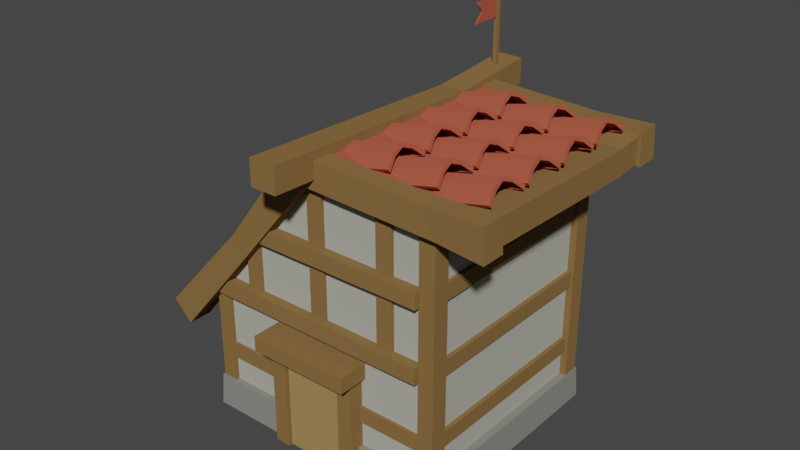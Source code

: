 # Source: Houses_SecondAge_2_Level1.blend  (saved by Blender 3.0.42; exported with 4.5.12 LTS)
import bpy
from mathutils import Matrix  # noqa: F401  (used for matrix-valued properties, if any)

bpy.ops.wm.read_factory_settings(use_empty=True)
scene = bpy.context.scene
scene.name = 'Scene'

# ---- collections
col_collection = bpy.data.collections.new('Collection'); scene.collection.children.link(col_collection)

# ---- materials (node trees are filled in below, after node groups)
mat_main = bpy.data.materials.new('Main')
mat_main.alpha_threshold = 0.0
mat_main.use_transparent_shadow = False
mat_main.diffuse_color = (0.4385, 0.09992, 0.05886, 1.0)
mat_main.roughness = 0.5
mat_wood = bpy.data.materials.new('Wood')
mat_wood.alpha_threshold = 0.0
mat_wood.use_transparent_shadow = False
mat_wood.diffuse_color = (0.2462, 0.1444, 0.0538, 1.0)
mat_wood.roughness = 0.5
mat_wood_light = bpy.data.materials.new('Wood_Light')
mat_wood_light.alpha_threshold = 0.0
mat_wood_light.use_transparent_shadow = False
mat_wood_light.diffuse_color = (0.3757, 0.2432, 0.09746, 1.0)
mat_wood_light.roughness = 0.5
mat_walls = bpy.data.materials.new('Walls')
mat_walls.alpha_threshold = 0.0
mat_walls.use_transparent_shadow = False
mat_walls.diffuse_color = (0.4352, 0.4385, 0.3826, 1.0)
mat_walls.roughness = 0.5
mat_stone = bpy.data.materials.new('Stone')
mat_stone.alpha_threshold = 0.0
mat_stone.use_transparent_shadow = False
mat_stone.diffuse_color = (0.2444, 0.2462, 0.2155, 1.0)
mat_stone.roughness = 0.5

# ---- node groups
ng_auto_smooth = bpy.data.node_groups.new('Auto Smooth', 'GeometryNodeTree')
_s = ng_auto_smooth.interface.new_socket(name='Geometry', in_out='OUTPUT', socket_type='NodeSocketGeometry')
_s = ng_auto_smooth.interface.new_socket(name='Geometry', in_out='INPUT', socket_type='NodeSocketGeometry')
_s = ng_auto_smooth.interface.new_socket(name='Angle', in_out='INPUT', socket_type='NodeSocketFloat')
_s.subtype = 'ANGLE'
_s.min_value = 0.0
_s.max_value = 3.142
ng_auto_smooth.is_modifier = True
_N = ng_auto_smooth.nodes; _L = ng_auto_smooth.links
n0 = _N.new('NodeGroupOutput'); n0.name = 'Group Output'; n0.location = (480, -100)
n1 = _N.new('NodeGroupInput'); n1.name = 'Group Input'; n1.location = (-420, -300)
n2 = _N.new('NodeGroupInput'); n2.name = 'Group Input.001'; n2.location = (-60, -100)
n3 = _N.new('GeometryNodeSetShadeSmooth'); n3.name = 'Set Shade Smooth'; n3.location = (120, -100)
n3.domain = 'EDGE'
n4 = _N.new('GeometryNodeSetShadeSmooth'); n4.name = 'Set Shade Smooth.001'; n4.location = (300, -100)
n5 = _N.new('GeometryNodeInputMeshEdgeAngle'); n5.name = 'Edge Angle'; n5.location = (-420, -220)
n6 = _N.new('GeometryNodeInputEdgeSmooth'); n6.name = 'Is Edge Smooth'; n6.location = (-60, -160)
n7 = _N.new('GeometryNodeInputShadeSmooth'); n7.name = 'Is Face Smooth'; n7.location = (-240, -340)
n8 = _N.new('FunctionNodeBooleanMath'); n8.name = 'Boolean Math'; n8.location = (-60, -220)
n9 = _N.new('FunctionNodeCompare'); n9.name = 'Compare'; n9.location = (-240, -180)
n9.operation = 'LESS_EQUAL'
_L.new(n5.outputs[0], n9.inputs[0])
_L.new(n4.outputs[0], n0.inputs[0])
_L.new(n1.outputs[1], n9.inputs[1])
_L.new(n9.outputs[0], n8.inputs[0])
_L.new(n7.outputs[0], n8.inputs[1])
_L.new(n2.outputs[0], n3.inputs[0])
_L.new(n6.outputs[0], n3.inputs[1])
_L.new(n3.outputs[0], n4.inputs[0])
_L.new(n8.outputs[0], n3.inputs[2])
n0.is_active_output = True

# ---- material node trees

# ---- world
world_world = bpy.data.worlds.new('World'); scene.world = world_world
world_world.use_nodes = True; world_world.node_tree.nodes.clear()
_N = world_world.node_tree.nodes; _L = world_world.node_tree.links
n0 = _N.new('ShaderNodeOutputWorld'); n0.name = 'World Output'; n0.location = (300, 300)
n1 = _N.new('ShaderNodeBackground'); n1.name = 'Background'; n1.location = (10, 300)
n1.inputs[0].default_value = (0.05088, 0.05088, 0.05088, 1.0)
_L.new(n1.outputs[0], n0.inputs[0])
n0.is_active_output = True
world_world.color = (0.05088, 0.05088, 0.05088)
world_world.use_sun_shadow = False
world_world.sun_shadow_jitter_overblur = 0.0

# ---- meshes
me_cube_007 = bpy.data.meshes.new('Cube.007')
me_cube_007.from_pydata([(-0.4599, -0.1257, 0.7119), (-0.3287, -0.1257, 0.743), (-0.4601, -0.009973, 0.7107), (-0.3289, -0.009974, 0.7418), (-0.4689, -0.09845, 0.735), (-0.4691, -0.03746, 0.7346), (-0.4732, -0.0679, 0.7457), (-0.3379, -0.03746, 0.7657), (-0.3377, -0.09845, 0.7661), (-0.342, -0.0679, 0.7768), (-0.3424, -0.1257, 0.7111), (-0.2112, -0.1257, 0.7421), (-0.3426, -0.009974, 0.7099), (-0.2114, -0.009974, 0.7409), (-0.3515, -0.09845, 0.7342), (-0.3517, -0.03746, 0.7338), (-0.3557, -0.0679, 0.7448), (-0.2205, -0.03746, 0.7649), (-0.2203, -0.09845, 0.7653), (-0.2245, -0.0679, 0.7759), (-0.225, -0.1257, 0.7102), (-0.09382, -0.1257, 0.7413), (-0.2252, -0.009974, 0.709), (-0.09401, -0.009974, 0.7401), (-0.234, -0.09845, 0.7333), (-0.2342, -0.03746, 0.7329), (-0.2383, -0.0679, 0.744), (-0.103, -0.03747, 0.764), (-0.1028, -0.09845, 0.7644), (-0.1071, -0.0679, 0.7751), (-0.4599, -0.004189, 0.7119), (-0.3287, -0.004189, 0.743), (-0.4601, 0.1115, 0.7107), (-0.3289, 0.1115, 0.7418), (-0.4689, 0.02303, 0.735), (-0.4691, 0.08401, 0.7346), (-0.4732, 0.05358, 0.7457), (-0.3379, 0.08401, 0.7657), (-0.3377, 0.02303, 0.7661), (-0.342, 0.05358, 0.7768), (-0.3424, -0.004189, 0.7111), (-0.2112, -0.004189, 0.7421), (-0.3426, 0.1115, 0.7099), (-0.2114, 0.1115, 0.7409), (-0.3515, 0.02303, 0.7342), (-0.3517, 0.08401, 0.7338), (-0.3557, 0.05358, 0.7448), (-0.2205, 0.08401, 0.7649), (-0.2203, 0.02303, 0.7653), (-0.2245, 0.05358, 0.7759), (-0.225, -0.004189, 0.7102), (-0.09382, -0.004189, 0.7413), (-0.2252, 0.1115, 0.709), (-0.09401, 0.1115, 0.7401), (-0.234, 0.02303, 0.7333), (-0.2342, 0.08401, 0.7329), (-0.2383, 0.05358, 0.744), (-0.103, 0.08401, 0.764), (-0.1028, 0.02303, 0.7644), (-0.1071, 0.05358, 0.7751), (-0.4599, 0.1173, 0.7119), (-0.3287, 0.1173, 0.743), (-0.4601, 0.233, 0.7107), (-0.3289, 0.233, 0.7418), (-0.4689, 0.1445, 0.735), (-0.4691, 0.2055, 0.7346), (-0.4732, 0.1751, 0.7457), (-0.3379, 0.2055, 0.7657), (-0.3377, 0.1445, 0.7661), (-0.342, 0.1751, 0.7768), (-0.3424, 0.1173, 0.7111), (-0.2112, 0.1173, 0.7421), (-0.3426, 0.233, 0.7099), (-0.2114, 0.233, 0.7409), (-0.3515, 0.1445, 0.7342), (-0.3517, 0.2055, 0.7338), (-0.3557, 0.1751, 0.7448), (-0.2205, 0.2055, 0.7649), (-0.2203, 0.1445, 0.7653), (-0.2245, 0.1751, 0.7759), (-0.225, 0.1173, 0.7102), (-0.09382, 0.1173, 0.7413), (-0.2252, 0.233, 0.709), (-0.09401, 0.233, 0.7401), (-0.234, 0.1445, 0.7333), (-0.2342, 0.2055, 0.7329), (-0.2383, 0.1751, 0.744), (-0.103, 0.2055, 0.764), (-0.1028, 0.1445, 0.7644), (-0.1071, 0.1751, 0.7751), (-0.4599, 0.2388, 0.7119), (-0.3287, 0.2388, 0.743), (-0.4601, 0.3545, 0.7107), (-0.3289, 0.3545, 0.7418), (-0.4689, 0.266, 0.735), (-0.4691, 0.327, 0.7346), (-0.4732, 0.2965, 0.7457), (-0.3379, 0.327, 0.7657), (-0.3377, 0.266, 0.7661), (-0.342, 0.2965, 0.7768), (-0.3424, 0.2388, 0.7111), (-0.2112, 0.2388, 0.7421), (-0.3426, 0.3545, 0.7099), (-0.2114, 0.3545, 0.7409), (-0.3515, 0.266, 0.7342), (-0.3517, 0.327, 0.7338), (-0.3557, 0.2965, 0.7448), (-0.2205, 0.327, 0.7649), (-0.2203, 0.266, 0.7653), (-0.2245, 0.2965, 0.7759), (-0.225, 0.2388, 0.7102), (-0.09382, 0.2388, 0.7413), (-0.2252, 0.3545, 0.709), (-0.09401, 0.3545, 0.7401), (-0.234, 0.266, 0.7333), (-0.2342, 0.327, 0.7329), (-0.2383, 0.2965, 0.744), (-0.103, 0.327, 0.764), (-0.1028, 0.266, 0.7644), (-0.1071, 0.2965, 0.7751), (-0.4581, -0.119, 0.7047), (-0.327, -0.119, 0.7358), (-0.4584, -0.01675, 0.7035), (-0.3272, -0.01675, 0.7346), (-0.4669, -0.09334, 0.7267), (-0.4671, -0.04267, 0.7263), (-0.4708, -0.06797, 0.736), (-0.3359, -0.04281, 0.7575), (-0.3357, -0.09319, 0.7578), (-0.3397, -0.06795, 0.767), (-0.3407, -0.119, 0.7038), (-0.2095, -0.119, 0.7349), (-0.3409, -0.01675, 0.7027), (-0.2097, -0.01675, 0.7338), (-0.3495, -0.09334, 0.7258), (-0.3497, -0.04267, 0.7255), (-0.3534, -0.06797, 0.7351), (-0.2185, -0.04281, 0.7566), (-0.2183, -0.09319, 0.757), (-0.2222, -0.06795, 0.7662), (-0.2233, -0.119, 0.703), (-0.09211, -0.119, 0.7341), (-0.2235, -0.01675, 0.7019), (-0.09232, -0.01675, 0.7329), (-0.2321, -0.09334, 0.725), (-0.2323, -0.04267, 0.7246), (-0.236, -0.06797, 0.7343), (-0.1011, -0.04281, 0.7558), (-0.1009, -0.09319, 0.7561), (-0.1048, -0.06795, 0.7654), (-0.4581, 0.002514, 0.7047), (-0.327, 0.002514, 0.7358), (-0.4584, 0.1047, 0.7035), (-0.3272, 0.1047, 0.7346), (-0.4669, 0.02814, 0.7267), (-0.4671, 0.0788, 0.7263), (-0.4708, 0.05351, 0.736), (-0.3359, 0.07867, 0.7575), (-0.3357, 0.02829, 0.7578), (-0.3397, 0.05353, 0.767), (-0.3407, 0.002514, 0.7038), (-0.2095, 0.002514, 0.7349), (-0.3409, 0.1047, 0.7027), (-0.2097, 0.1047, 0.7338), (-0.3495, 0.02814, 0.7258), (-0.3497, 0.0788, 0.7255), (-0.3534, 0.05351, 0.7351), (-0.2185, 0.07867, 0.7566), (-0.2183, 0.02829, 0.757), (-0.2222, 0.05353, 0.7662), (-0.2233, 0.002514, 0.703), (-0.09211, 0.002513, 0.7341), (-0.2235, 0.1047, 0.7019), (-0.09232, 0.1047, 0.7329), (-0.2321, 0.02814, 0.725), (-0.2323, 0.0788, 0.7246), (-0.236, 0.05351, 0.7343), (-0.1011, 0.07867, 0.7558), (-0.1009, 0.02829, 0.7561), (-0.1048, 0.05353, 0.7654), (-0.4581, 0.124, 0.7047), (-0.327, 0.124, 0.7358), (-0.4584, 0.2262, 0.7035), (-0.3272, 0.2262, 0.7346), (-0.4669, 0.1496, 0.7267), (-0.4671, 0.2003, 0.7263), (-0.4708, 0.175, 0.736), (-0.3359, 0.2001, 0.7575), (-0.3357, 0.1498, 0.7578), (-0.3397, 0.175, 0.767), (-0.3407, 0.124, 0.7038), (-0.2095, 0.124, 0.7349), (-0.3409, 0.2262, 0.7027), (-0.2097, 0.2262, 0.7338), (-0.3495, 0.1496, 0.7258), (-0.3497, 0.2003, 0.7255), (-0.3534, 0.175, 0.7351), (-0.2185, 0.2001, 0.7566), (-0.2183, 0.1498, 0.757), (-0.2222, 0.175, 0.7662), (-0.2233, 0.124, 0.703), (-0.09211, 0.124, 0.7341), (-0.2235, 0.2262, 0.7019), (-0.09232, 0.2262, 0.7329), (-0.2321, 0.1496, 0.725), (-0.2323, 0.2003, 0.7246), (-0.236, 0.175, 0.7343), (-0.1011, 0.2001, 0.7558), (-0.1009, 0.1498, 0.7561), (-0.1048, 0.175, 0.7654), (-0.4581, 0.2455, 0.7047), (-0.327, 0.2455, 0.7358), (-0.4584, 0.3477, 0.7035), (-0.3272, 0.3477, 0.7346), (-0.4669, 0.2711, 0.7267), (-0.4671, 0.3218, 0.7263), (-0.4708, 0.2965, 0.736), (-0.3359, 0.3216, 0.7575), (-0.3357, 0.2712, 0.7578), (-0.3397, 0.2965, 0.767), (-0.3407, 0.2455, 0.7038), (-0.2095, 0.2455, 0.7349), (-0.3409, 0.3477, 0.7027), (-0.2097, 0.3477, 0.7338), (-0.3495, 0.2711, 0.7258), (-0.3497, 0.3218, 0.7255), (-0.3534, 0.2965, 0.7351), (-0.2185, 0.3216, 0.7566), (-0.2183, 0.2712, 0.757), (-0.2222, 0.2965, 0.7662), (-0.2233, 0.2455, 0.703), (-0.09211, 0.2455, 0.7341), (-0.2235, 0.3477, 0.7019), (-0.09232, 0.3477, 0.7329), (-0.2321, 0.2711, 0.725), (-0.2323, 0.3218, 0.7246), (-0.236, 0.2965, 0.7343), (-0.1011, 0.3216, 0.7558), (-0.1009, 0.2712, 0.7561), (-0.1048, 0.2965, 0.7654), (-0.9347, 0.4269, 0.258), (-0.8884, 0.4254, 0.2081), (-0.9347, 0.3678, 0.258), (-0.8884, 0.3663, 0.2081), (-0.8134, 0.3962, 0.363), (-0.8134, 0.3962, 0.04751), (-0.7744, 0.3962, 0.363), (-0.7744, 0.3962, 0.04751), (-0.8134, 0.3544, 0.363), (-0.8134, 0.3544, 0.04751), (-0.7744, 0.3544, 0.363), (-0.7744, 0.3544, 0.04751), (-0.5833, 0.413, 0.2622), (-0.5833, 0.413, 0.001981), (-0.5833, 0.3803, 0.2622), (-0.5833, 0.3803, 0.001981), (-0.8115, 0.4111, 0.3217), (-0.8115, 0.4111, 0.3607), (-0.8115, 0.3501, 0.3217), (-0.8115, 0.3501, 0.3607), (-0.7056, 0.3962, 0.4782), (-0.7056, 0.3962, 0.3364), (-0.6666, 0.3962, 0.4782), (-0.6666, 0.3962, 0.3364), (-0.7056, 0.3544, 0.4782), (-0.7056, 0.3544, 0.3364), (-0.6666, 0.3544, 0.4782), (-0.6666, 0.3544, 0.3364), (-0.7834, 0.3947, 0.1458), (-0.6068, 0.3947, 0.1458), (-0.7834, 0.3947, 0.1848), (-0.6068, 0.3947, 0.1848), (-0.7834, 0.3529, 0.1458), (-0.6068, 0.3529, 0.1458), (-0.7834, 0.3529, 0.1848), (-0.6068, 0.3529, 0.1848), (-0.8067, 0.3609, 0.1458), (-0.8067, 0.3609, 0.1848), (-0.7649, 0.3609, 0.1458), (-0.7649, 0.3609, 0.1848), (-0.7158, 0.4213, 0.4997), (-0.6969, 0.42, 0.4369), (-0.7158, 0.3731, 0.4997), (-0.6969, 0.3719, 0.4369), (-0.9347, -0.1881, 0.258), (-0.8884, -0.1865, 0.2081), (-0.9347, -0.129, 0.258), (-0.8884, -0.1274, 0.2081), (-0.8134, -0.1574, 0.363), (-0.8134, -0.1574, 0.04751), (-0.7744, -0.1574, 0.363), (-0.7744, -0.1574, 0.04751), (-0.8134, -0.1156, 0.363), (-0.8134, -0.1156, 0.04751), (-0.7744, -0.1156, 0.363), (-0.7744, -0.1156, 0.04751), (-0.5833, -0.1742, 0.2622), (-0.5833, -0.1742, 0.001981), (-0.5833, -0.1415, 0.2622), (-0.5833, -0.1415, 0.001981), (-0.8115, -0.1723, 0.3217), (-0.8115, -0.1723, 0.3607), (-0.8115, -0.1113, 0.3217), (-0.8115, -0.1113, 0.3607), (-0.7056, -0.1574, 0.4782), (-0.7056, -0.1574, 0.3364), (-0.6666, -0.1574, 0.4782), (-0.6666, -0.1574, 0.3364), (-0.7056, -0.1156, 0.4782), (-0.7056, -0.1156, 0.3364), (-0.6666, -0.1156, 0.4782), (-0.6666, -0.1156, 0.3364), (-0.7834, -0.1558, 0.1458), (-0.6068, -0.1558, 0.1458), (-0.7834, -0.1558, 0.1848), (-0.6068, -0.1558, 0.1848), (-0.7834, -0.114, 0.1458), (-0.6068, -0.114, 0.1458), (-0.7834, -0.114, 0.1848), (-0.6068, -0.114, 0.1848), (-0.8067, 0.3, 0.1458), (-0.8067, -0.1221, 0.1458), (-0.8067, 0.3, 0.1848), (-0.8067, -0.1221, 0.1848), (-0.7649, 0.3, 0.1458), (-0.7649, -0.1221, 0.1458), (-0.7649, 0.3, 0.1848), (-0.7649, -0.1221, 0.1848), (-0.7158, -0.1824, 0.4997), (-0.6969, -0.1812, 0.4369), (-0.7158, -0.1343, 0.4997), (-0.6969, -0.1331, 0.4369), (-0.531, 0.4213, 0.7432), (-0.06204, 0.4269, 0.7333), (-0.4973, 0.42, 0.6763), (-0.05753, 0.4254, 0.6561), (-0.531, 0.3731, 0.7432), (-0.06204, 0.3678, 0.7333), (-0.4973, 0.3719, 0.6763), (-0.05753, 0.3663, 0.6561), (-0.1866, 0.3962, 0.6868), (-0.1866, 0.3962, 0.04751), (-0.2256, 0.3962, 0.6868), (-0.2256, 0.3962, 0.04751), (-0.1866, 0.3544, 0.6868), (-0.1866, 0.3544, 0.04751), (-0.2256, 0.3544, 0.6868), (-0.2256, 0.3544, 0.04751), (-0.4167, 0.413, 0.2622), (-0.4167, 0.413, 0.001981), (-0.5, 0.413, 0.2622), (-0.5, 0.413, 0.001981), (-0.4167, 0.3803, 0.2622), (-0.4167, 0.3803, 0.001981), (-0.5, 0.3803, 0.2622), (-0.5, 0.3803, 0.001981), (-0.2224, 0.4111, 0.3217), (-0.5, 0.4111, 0.3217), (-0.2224, 0.4111, 0.3607), (-0.5, 0.4111, 0.3607), (-0.2224, 0.3501, 0.3217), (-0.5, 0.3501, 0.3217), (-0.2224, 0.3501, 0.3607), (-0.5, 0.3501, 0.3607), (-0.2944, 0.3962, 0.6887), (-0.2944, 0.3962, 0.3364), (-0.3334, 0.3962, 0.6887), (-0.3334, 0.3962, 0.3364), (-0.2944, 0.3544, 0.6887), (-0.2944, 0.3544, 0.3364), (-0.3334, 0.3544, 0.6887), (-0.3334, 0.3544, 0.3364), (-0.2166, 0.3947, 0.1458), (-0.3932, 0.3947, 0.1458), (-0.2166, 0.3947, 0.1848), (-0.3932, 0.3947, 0.1848), (-0.2166, 0.3529, 0.1458), (-0.3932, 0.3529, 0.1458), (-0.2166, 0.3529, 0.1848), (-0.3932, 0.3529, 0.1848), (-0.1933, 0.3609, 0.1458), (-0.1933, 0.3609, 0.1848), (-0.2351, 0.3609, 0.1458), (-0.2351, 0.3609, 0.1848), (-0.2026, 0.4213, 0.7299), (-0.1699, 0.42, 0.6637), (-0.2026, 0.3731, 0.7299), (-0.1699, 0.3719, 0.6637), (-0.531, -0.1824, 0.7432), (-0.06204, -0.1881, 0.7333), (-0.4973, -0.1812, 0.6763), (-0.05753, -0.1865, 0.6561), (-0.531, -0.1343, 0.7432), (-0.06204, -0.129, 0.7333), (-0.4973, -0.1331, 0.6763), (-0.05753, -0.1274, 0.6561), (-0.1866, -0.1574, 0.6868), (-0.1866, -0.1574, 0.04751), (-0.2256, -0.1574, 0.6868), (-0.2256, -0.1574, 0.04751), (-0.1866, -0.1156, 0.6868), (-0.1866, -0.1156, 0.04751), (-0.2256, -0.1156, 0.6868), (-0.2256, -0.1156, 0.04751), (-0.4167, -0.1742, 0.2622), (-0.4167, -0.1742, 0.001981), (-0.5, -0.1742, 0.2622), (-0.5, -0.1742, 0.001981), (-0.4167, -0.1415, 0.2622), (-0.4167, -0.1415, 0.001981), (-0.5, -0.1415, 0.2622), (-0.5, -0.1415, 0.001981), (-0.2224, -0.1723, 0.3217), (-0.5, -0.1723, 0.3217), (-0.2224, -0.1723, 0.3607), (-0.5, -0.1723, 0.3607), (-0.2224, -0.1113, 0.3217), (-0.5, -0.1113, 0.3217), (-0.2224, -0.1113, 0.3607), (-0.5, -0.1113, 0.3607), (-0.2944, -0.1574, 0.6887), (-0.2944, -0.1574, 0.3364), (-0.3334, -0.1574, 0.6887), (-0.3334, -0.1574, 0.3364), (-0.2944, -0.1156, 0.6887), (-0.2944, -0.1156, 0.3364), (-0.3334, -0.1156, 0.6887), (-0.3334, -0.1156, 0.3364), (-0.2166, -0.1558, 0.1458), (-0.3932, -0.1558, 0.1458), (-0.2166, -0.1558, 0.1848), (-0.3932, -0.1558, 0.1848), (-0.2166, -0.114, 0.1458), (-0.3932, -0.114, 0.1458), (-0.2166, -0.114, 0.1848), (-0.3932, -0.114, 0.1848), (-0.1933, 0.3, 0.1458), (-0.1933, -0.1221, 0.1458), (-0.1933, 0.3, 0.1848), (-0.1933, -0.1221, 0.1848), (-0.2351, 0.3, 0.1458), (-0.2351, -0.1221, 0.1458), (-0.2351, 0.3, 0.1848), (-0.2351, -0.1221, 0.1848), (-0.2026, -0.1824, 0.7299), (-0.1699, -0.1812, 0.6637), (-0.2026, -0.1343, 0.7299), (-0.1699, -0.1331, 0.6637), (-0.4771, 0.3962, 0.6887), (-0.4771, 0.3962, 0.3364), (-0.5161, 0.3962, 0.6887), (-0.5161, 0.3962, 0.3364), (-0.4771, 0.3544, 0.6887), (-0.4771, 0.3544, 0.3364), (-0.5161, 0.3544, 0.6887), (-0.5161, 0.3544, 0.3364), (-0.4771, -0.1574, 0.6887), (-0.4771, -0.1574, 0.3364), (-0.5161, -0.1574, 0.6887), (-0.5161, -0.1574, 0.3364), (-0.4771, -0.1156, 0.6887), (-0.4771, -0.1156, 0.3364), (-0.5161, -0.1156, 0.6887), (-0.5161, -0.1156, 0.3364), (-0.6539, 0.4111, 0.4948), (-0.6539, 0.4111, 0.5338), (-0.6539, 0.3501, 0.4948), (-0.6539, 0.3501, 0.5338), (-0.6539, -0.1723, 0.4948), (-0.6539, -0.1723, 0.5338), (-0.6539, -0.1113, 0.4948), (-0.6539, -0.1113, 0.5338), (-0.2224, 0.4111, 0.4948), (-0.5, 0.4111, 0.4948), (-0.2224, 0.4111, 0.5338), (-0.5, 0.4111, 0.5338), (-0.2224, 0.3501, 0.4948), (-0.5, 0.3501, 0.4948), (-0.2224, 0.3501, 0.5338), (-0.5, 0.3501, 0.5338), (-0.2224, -0.1723, 0.4948), (-0.5, -0.1723, 0.4948), (-0.2224, -0.1723, 0.5338), (-0.5, -0.1723, 0.5338), (-0.2224, -0.1113, 0.4948), (-0.5, -0.1113, 0.4948), (-0.2224, -0.1113, 0.5338), (-0.5, -0.1113, 0.5338), (-0.1933, 0.3609, 0.3231), (-0.1933, 0.3609, 0.3621), (-0.2351, 0.3609, 0.3231), (-0.2351, 0.3609, 0.3621), (-0.1933, 0.3, 0.3231), (-0.1933, -0.1221, 0.3231), (-0.1933, 0.3, 0.3621), (-0.1933, -0.1221, 0.3621), (-0.2351, 0.3, 0.3231), (-0.2351, -0.1221, 0.3231), (-0.2351, 0.3, 0.3621), (-0.2351, -0.1221, 0.3621), (-0.1933, 0.3609, 0.4988), (-0.1933, 0.3609, 0.5378), (-0.2351, 0.3609, 0.4988), (-0.2351, 0.3609, 0.5378), (-0.1933, 0.3, 0.4988), (-0.1933, -0.1221, 0.4988), (-0.1933, 0.3, 0.5378), (-0.1933, -0.1221, 0.5378), (-0.2351, 0.3, 0.4988), (-0.2351, -0.1221, 0.4988), (-0.2351, 0.3, 0.5378), (-0.2351, -0.1221, 0.5378), (-0.8792, -0.1657, 0.2377), (-0.8792, 0.4045, 0.2377), (-0.9122, -0.1657, 0.2596), (-0.9122, 0.4045, 0.2596), (-0.797, 0.3872, 0.05571), (-0.797, 0.3872, 0.3733), (-0.797, -0.1484, 0.05571), (-0.797, -0.1484, 0.3733), (-0.8156, 0.4006, 0.08125), (-0.8156, -0.1618, 0.08125), (-0.8189, 0.4055, 0.001531), (-0.8189, -0.1667, 0.001531), (-0.5, 0.4045, 0.6835), (-0.5, -0.1657, 0.6835), (-0.5, 0.4045, 0.7372), (-0.5, -0.1657, 0.7372), (-0.1031, -0.1657, 0.6646), (-0.1031, 0.4045, 0.6646), (-0.1055, -0.1657, 0.7129), (-0.1055, 0.4045, 0.7129), (-0.203, 0.3872, 0.05571), (-0.203, 0.3872, 0.6882), (-0.203, -0.1484, 0.05571), (-0.203, -0.1484, 0.6882), (-0.5, 0.3872, 0.05571), (-0.5, 0.3872, 0.6898), (-0.5, -0.1484, 0.05571), (-0.5, -0.1484, 0.6898), (-0.1844, 0.4006, 0.08125), (-0.1844, -0.1618, 0.08125), (-0.1811, 0.4055, 0.001531), (-0.1811, -0.1667, 0.001531), (-0.5, 0.4006, 0.08125), (-0.5, -0.1618, 0.08125), (-0.5, 0.4055, 0.001531), (-0.5, -0.1667, 0.001531), (-0.4679, -0.2874, 0.7661), (-0.4679, 0.5238, 0.7661), (-0.4679, -0.2874, 0.7038), (-0.4679, 0.5238, 0.7038), (-0.533, -0.2874, 0.7661), (-0.533, 0.5238, 0.7661), (-0.533, -0.2874, 0.7038), (-0.533, 0.5238, 0.7038), (-0.4679, 0.301, 0.7461), (-0.4679, 0.301, 0.6839), (-0.533, 0.301, 0.7461), (-0.533, 0.301, 0.6839), (-0.5131, 0.3612, 0.7005), (-0.6226, 0.3612, 0.6219), (-0.512, 0.2455, 0.6999), (-0.6216, 0.2455, 0.6212), (-0.5246, 0.334, 0.7225), (-0.5242, 0.273, 0.7224), (-0.5299, 0.3035, 0.7327), (-0.6337, 0.273, 0.6437), (-0.6341, 0.334, 0.6439), (-0.6394, 0.3035, 0.6541), (-0.5895, 0.3612, 0.6113), (-0.699, 0.3612, 0.5327), (-0.5884, 0.2455, 0.6107), (-0.698, 0.2455, 0.5321), (-0.601, 0.334, 0.6333), (-0.6006, 0.273, 0.6332), (-0.6063, 0.3035, 0.6435), (-0.7101, 0.273, 0.5546), (-0.7105, 0.334, 0.5547), (-0.7158, 0.3035, 0.5649), (-0.6659, 0.3612, 0.5222), (-0.7754, 0.3612, 0.4435), (-0.6648, 0.2455, 0.5215), (-0.7744, 0.2455, 0.4429), (-0.6774, 0.334, 0.5441), (-0.677, 0.273, 0.544), (-0.6827, 0.3035, 0.5544), (-0.7865, 0.273, 0.4654), (-0.7869, 0.334, 0.4655), (-0.7922, 0.3035, 0.4757), (-0.7423, 0.3612, 0.433), (-0.8518, 0.3612, 0.3544), (-0.7412, 0.2455, 0.4323), (-0.8508, 0.2455, 0.3537), (-0.7538, 0.334, 0.455), (-0.7534, 0.273, 0.4549), (-0.7591, 0.3035, 0.4652), (-0.8629, 0.273, 0.3762), (-0.8633, 0.334, 0.3763), (-0.8686, 0.3035, 0.3865), (-0.8187, 0.3612, 0.3438), (-0.9282, 0.3612, 0.2652), (-0.8176, 0.2455, 0.3432), (-0.9272, 0.2455, 0.2645), (-0.8302, 0.334, 0.3658), (-0.8298, 0.273, 0.3657), (-0.8355, 0.3035, 0.376), (-0.9393, 0.273, 0.287), (-0.9397, 0.334, 0.2872), (-0.945, 0.3035, 0.2974), (-0.5131, 0.2398, 0.7005), (-0.6226, 0.2398, 0.6219), (-0.512, 0.1241, 0.6999), (-0.6216, 0.1241, 0.6212), (-0.5246, 0.2125, 0.7225), (-0.5242, 0.1515, 0.7224), (-0.5299, 0.182, 0.7327), (-0.6337, 0.1515, 0.6437), (-0.6341, 0.2125, 0.6439), (-0.6394, 0.182, 0.6541), (-0.5895, 0.2398, 0.6113), (-0.699, 0.2398, 0.5327), (-0.5884, 0.1241, 0.6107), (-0.698, 0.1241, 0.5321), (-0.601, 0.2125, 0.6333), (-0.6006, 0.1515, 0.6332), (-0.6063, 0.182, 0.6435), (-0.7101, 0.1515, 0.5546), (-0.7105, 0.2125, 0.5547), (-0.7158, 0.182, 0.5649), (-0.6659, 0.2398, 0.5222), (-0.7754, 0.2398, 0.4435), (-0.6648, 0.1241, 0.5215), (-0.7744, 0.1241, 0.4429), (-0.6774, 0.2125, 0.5441), (-0.677, 0.1515, 0.544), (-0.6827, 0.182, 0.5544), (-0.7865, 0.1515, 0.4654), (-0.7869, 0.2125, 0.4655), (-0.7922, 0.182, 0.4757), (-0.7423, 0.2398, 0.433), (-0.8518, 0.2398, 0.3544), (-0.7412, 0.1241, 0.4323), (-0.8508, 0.1241, 0.3537), (-0.7538, 0.2125, 0.455), (-0.7534, 0.1515, 0.4549), (-0.7591, 0.182, 0.4652), (-0.8629, 0.1515, 0.3762), (-0.8633, 0.2125, 0.3763), (-0.8686, 0.182, 0.3865), (-0.8187, 0.2398, 0.3438), (-0.9282, 0.2398, 0.2652), (-0.8176, 0.1241, 0.3432), (-0.9272, 0.1241, 0.2645), (-0.8302, 0.2125, 0.3658), (-0.8298, 0.1515, 0.3657), (-0.8355, 0.182, 0.376), (-0.9393, 0.1515, 0.287), (-0.9397, 0.2125, 0.2872), (-0.945, 0.182, 0.2974), (-0.5131, 0.1183, 0.7005), (-0.6226, 0.1183, 0.6219), (-0.512, 0.002576, 0.6999), (-0.6216, 0.002576, 0.6212), (-0.5246, 0.09105, 0.7225), (-0.5242, 0.03007, 0.7224), (-0.5299, 0.0605, 0.7327), (-0.6337, 0.03007, 0.6437), (-0.6341, 0.09105, 0.6439), (-0.6394, 0.0605, 0.6541), (-0.5895, 0.1183, 0.6113), (-0.699, 0.1183, 0.5327), (-0.5884, 0.002576, 0.6107), (-0.698, 0.002576, 0.5321), (-0.601, 0.09105, 0.6333), (-0.6006, 0.03007, 0.6332), (-0.6063, 0.0605, 0.6435), (-0.7101, 0.03007, 0.5546), (-0.7105, 0.09105, 0.5547), (-0.7158, 0.0605, 0.5649), (-0.6659, 0.1183, 0.5222), (-0.7754, 0.1183, 0.4435), (-0.6648, 0.002576, 0.5215), (-0.7744, 0.002576, 0.4429), (-0.6774, 0.09105, 0.5441), (-0.677, 0.03007, 0.544), (-0.6827, 0.0605, 0.5544), (-0.7865, 0.03007, 0.4654), (-0.7869, 0.09105, 0.4655), (-0.7922, 0.0605, 0.4757), (-0.7423, 0.1183, 0.433), (-0.8518, 0.1183, 0.3544), (-0.7412, 0.002576, 0.4323), (-0.8508, 0.002576, 0.3537), (-0.7538, 0.09105, 0.455), (-0.7534, 0.03007, 0.4549), (-0.7591, 0.0605, 0.4652), (-0.8629, 0.03007, 0.3762), (-0.8633, 0.09105, 0.3763), (-0.8686, 0.0605, 0.3865), (-0.8187, 0.1183, 0.3438), (-0.9282, 0.1183, 0.2652), (-0.8176, 0.002576, 0.3432), (-0.9272, 0.002576, 0.2645), (-0.8302, 0.09105, 0.3658), (-0.8298, 0.03007, 0.3657), (-0.8355, 0.0605, 0.376), (-0.9393, 0.03007, 0.287), (-0.9397, 0.09105, 0.2872), (-0.945, 0.0605, 0.2974), (-0.5131, -0.003209, 0.7005), (-0.6226, -0.003208, 0.6219), (-0.512, -0.1189, 0.6999), (-0.6216, -0.1189, 0.6212), (-0.5246, -0.03042, 0.7225), (-0.5242, -0.09141, 0.7224), (-0.5299, -0.06098, 0.7327), (-0.6337, -0.09141, 0.6437), (-0.6341, -0.03042, 0.6439), (-0.6394, -0.06098, 0.6541), (-0.5895, -0.003208, 0.6113), (-0.699, -0.003208, 0.5327), (-0.5884, -0.1189, 0.6107), (-0.698, -0.1189, 0.5321), (-0.601, -0.03042, 0.6333), (-0.6006, -0.09141, 0.6332), (-0.6063, -0.06098, 0.6435), (-0.7101, -0.09141, 0.5546), (-0.7105, -0.03042, 0.5547), (-0.7158, -0.06098, 0.5649), (-0.6659, -0.003208, 0.5222), (-0.7754, -0.003208, 0.4435), (-0.6648, -0.1189, 0.5215), (-0.7744, -0.1189, 0.4429), (-0.6774, -0.03042, 0.5441), (-0.677, -0.09141, 0.544), (-0.6827, -0.06098, 0.5544), (-0.7865, -0.09141, 0.4654), (-0.7869, -0.03042, 0.4655), (-0.7922, -0.06098, 0.4757), (-0.7423, -0.003208, 0.433), (-0.8518, -0.003208, 0.3544), (-0.7412, -0.1189, 0.4323), (-0.8508, -0.1189, 0.3537), (-0.7538, -0.03042, 0.455), (-0.7534, -0.09141, 0.4549), (-0.7591, -0.06098, 0.4652), (-0.8629, -0.09141, 0.3762), (-0.8633, -0.03042, 0.3763), (-0.8686, -0.06098, 0.3865), (-0.8187, -0.003208, 0.3438), (-0.9282, -0.003208, 0.2652), (-0.8176, -0.1189, 0.3432), (-0.9272, -0.1189, 0.2645), (-0.8302, -0.03042, 0.3658), (-0.8298, -0.09141, 0.3657), (-0.8355, -0.06098, 0.376), (-0.9393, -0.09141, 0.287), (-0.9397, -0.03042, 0.2872), (-0.945, -0.06098, 0.2974), (-0.5087, 0.3545, 0.6945), (-0.6183, 0.3545, 0.6159), (-0.5078, 0.2523, 0.6939), (-0.6173, 0.2523, 0.6153), (-0.5196, 0.3289, 0.7155), (-0.5192, 0.2782, 0.7154), (-0.524, 0.3035, 0.7246), (-0.6288, 0.2784, 0.6369), (-0.6292, 0.3288, 0.637), (-0.6335, 0.3035, 0.646), (-0.5851, 0.3545, 0.6053), (-0.6947, 0.3545, 0.5267), (-0.5842, 0.2523, 0.6047), (-0.6937, 0.2523, 0.5261), (-0.596, 0.3289, 0.6263), (-0.5956, 0.2782, 0.6263), (-0.6004, 0.3035, 0.6354), (-0.7052, 0.2784, 0.5477), (-0.7056, 0.3288, 0.5478), (-0.7099, 0.3035, 0.5568), (-0.6616, 0.3545, 0.5161), (-0.7711, 0.3545, 0.4375), (-0.6606, 0.2523, 0.5156), (-0.7701, 0.2523, 0.4369), (-0.6724, 0.3289, 0.5372), (-0.672, 0.2782, 0.5371), (-0.6768, 0.3035, 0.5462), (-0.7816, 0.2784, 0.4585), (-0.782, 0.3288, 0.4586), (-0.7863, 0.3035, 0.4676), (-0.738, 0.3545, 0.427), (-0.8475, 0.3545, 0.3483), (-0.737, 0.2523, 0.4264), (-0.8465, 0.2523, 0.3477), (-0.7488, 0.3289, 0.448), (-0.7484, 0.2782, 0.4479), (-0.7532, 0.3035, 0.4571), (-0.858, 0.2784, 0.3694), (-0.8584, 0.3288, 0.3694), (-0.8627, 0.3035, 0.3784), (-0.8144, 0.3545, 0.3378), (-0.9239, 0.3545, 0.2591), (-0.8134, 0.2523, 0.3372), (-0.9229, 0.2523, 0.2586), (-0.8252, 0.3289, 0.3588), (-0.8248, 0.2782, 0.3587), (-0.8296, 0.3035, 0.3679), (-0.9344, 0.2784, 0.2802), (-0.9348, 0.3288, 0.2803), (-0.9391, 0.3035, 0.2893), (-0.5087, 0.233, 0.6945), (-0.6183, 0.233, 0.6159), (-0.5078, 0.1308, 0.6939), (-0.6173, 0.1308, 0.6153), (-0.5196, 0.2074, 0.7155), (-0.5192, 0.1568, 0.7154), (-0.524, 0.182, 0.7246), (-0.6288, 0.1569, 0.6369), (-0.6292, 0.2073, 0.637), (-0.6335, 0.182, 0.646), (-0.5851, 0.233, 0.6053), (-0.6947, 0.233, 0.5267), (-0.5842, 0.1308, 0.6047), (-0.6937, 0.1308, 0.5261), (-0.596, 0.2074, 0.6263), (-0.5956, 0.1568, 0.6263), (-0.6004, 0.182, 0.6354), (-0.7052, 0.1569, 0.5477), (-0.7056, 0.2073, 0.5478), (-0.7099, 0.182, 0.5568), (-0.6616, 0.233, 0.5161), (-0.7711, 0.233, 0.4375), (-0.6606, 0.1308, 0.5156), (-0.7701, 0.1308, 0.4369), (-0.6724, 0.2074, 0.5372), (-0.672, 0.1568, 0.5371), (-0.6768, 0.182, 0.5462), (-0.7816, 0.1569, 0.4585), (-0.782, 0.2073, 0.4586), (-0.7863, 0.182, 0.4676), (-0.738, 0.233, 0.427), (-0.8475, 0.233, 0.3483), (-0.737, 0.1308, 0.4264), (-0.8465, 0.1308, 0.3477), (-0.7488, 0.2074, 0.448), (-0.7484, 0.1568, 0.4479), (-0.7532, 0.182, 0.4571), (-0.858, 0.1569, 0.3694), (-0.8584, 0.2073, 0.3694), (-0.8627, 0.182, 0.3784), (-0.8144, 0.233, 0.3378), (-0.9239, 0.233, 0.2591), (-0.8134, 0.1308, 0.3372), (-0.9229, 0.1308, 0.2586), (-0.8252, 0.2074, 0.3588), (-0.8248, 0.1568, 0.3587), (-0.8296, 0.182, 0.3679), (-0.9344, 0.1569, 0.2802), (-0.9348, 0.2073, 0.2803), (-0.9391, 0.182, 0.2893), (-0.5087, 0.1116, 0.6945), (-0.6183, 0.1116, 0.6159), (-0.5078, 0.009357, 0.6939), (-0.6173, 0.009357, 0.6153), (-0.5196, 0.08595, 0.7155), (-0.5192, 0.03528, 0.7154), (-0.524, 0.06057, 0.7246), (-0.6288, 0.03541, 0.6369), (-0.6292, 0.08579, 0.637), (-0.6335, 0.06055, 0.646), (-0.5851, 0.1116, 0.6053), (-0.6947, 0.1116, 0.5267), (-0.5842, 0.009357, 0.6047), (-0.6937, 0.009357, 0.5261), (-0.596, 0.08595, 0.6263), (-0.5956, 0.03528, 0.6263), (-0.6004, 0.06057, 0.6354), (-0.7052, 0.03541, 0.5477), (-0.7056, 0.08579, 0.5478), (-0.7099, 0.06055, 0.5568), (-0.6616, 0.1116, 0.5161), (-0.7711, 0.1116, 0.4375), (-0.6606, 0.009357, 0.5156), (-0.7701, 0.009357, 0.4369), (-0.6724, 0.08595, 0.5372), (-0.672, 0.03528, 0.5371), (-0.6768, 0.06057, 0.5462), (-0.7816, 0.03541, 0.4585), (-0.782, 0.08579, 0.4586), (-0.7863, 0.06055, 0.4676), (-0.738, 0.1116, 0.427), (-0.8475, 0.1116, 0.3483), (-0.737, 0.009357, 0.4264), (-0.8465, 0.009357, 0.3477), (-0.7488, 0.08595, 0.448), (-0.7484, 0.03528, 0.4479), (-0.7532, 0.06057, 0.4571), (-0.858, 0.03541, 0.3694), (-0.8584, 0.08579, 0.3694), (-0.8627, 0.06055, 0.3784), (-0.8144, 0.1116, 0.3378), (-0.9239, 0.1116, 0.2591), (-0.8134, 0.009357, 0.3372), (-0.9229, 0.009357, 0.2586), (-0.8252, 0.08595, 0.3588), (-0.8248, 0.03528, 0.3587), (-0.8296, 0.06057, 0.3679), (-0.9344, 0.03541, 0.2802), (-0.9348, 0.08579, 0.2803), (-0.9391, 0.06055, 0.2893), (-0.5087, -0.009911, 0.6945), (-0.6183, -0.009911, 0.6159), (-0.5078, -0.1121, 0.6939), (-0.6173, -0.1121, 0.6153), (-0.5196, -0.03553, 0.7155), (-0.5192, -0.0862, 0.7154), (-0.524, -0.06091, 0.7246), (-0.6288, -0.08607, 0.6369), (-0.6292, -0.03569, 0.637), (-0.6335, -0.06093, 0.646), (-0.5851, -0.009911, 0.6053), (-0.6947, -0.009911, 0.5267), (-0.5842, -0.1121, 0.6047), (-0.6937, -0.1121, 0.5261), (-0.596, -0.03553, 0.6263), (-0.5956, -0.0862, 0.6263), (-0.6004, -0.06091, 0.6354), (-0.7052, -0.08607, 0.5477), (-0.7056, -0.03569, 0.5478), (-0.7099, -0.06093, 0.5568), (-0.6616, -0.009911, 0.5161), (-0.7711, -0.009911, 0.4375), (-0.6606, -0.1121, 0.5156), (-0.7701, -0.1121, 0.4369), (-0.6724, -0.03553, 0.5372), (-0.672, -0.0862, 0.5371), (-0.6768, -0.06091, 0.5462), (-0.7816, -0.08607, 0.4585), (-0.782, -0.03569, 0.4586), (-0.7863, -0.06093, 0.4676), (-0.738, -0.009911, 0.427), (-0.8475, -0.009911, 0.3483), (-0.737, -0.1121, 0.4264), (-0.8465, -0.1121, 0.3477), (-0.7488, -0.03553, 0.448), (-0.7484, -0.0862, 0.4479), (-0.7532, -0.06091, 0.4571), (-0.858, -0.08607, 0.3694), (-0.8584, -0.03569, 0.3694), (-0.8627, -0.06093, 0.3784), (-0.8144, -0.009911, 0.3378), (-0.9239, -0.009911, 0.2591), (-0.8134, -0.1121, 0.3372), (-0.9229, -0.1121, 0.2586), (-0.8252, -0.03553, 0.3588), (-0.8248, -0.0862, 0.3587), (-0.8296, -0.06091, 0.3679), (-0.9344, -0.08607, 0.2802), (-0.9348, -0.03569, 0.2803), (-0.9391, -0.06093, 0.2893), (-0.4948, 0.4584, 0.946), (-0.4948, 0.4584, 0.7516), (-0.5052, 0.4584, 0.946), (-0.5052, 0.4584, 0.7516), (-0.4948, 0.4688, 0.946), (-0.4948, 0.4688, 0.7516), (-0.5052, 0.4688, 0.946), (-0.5052, 0.4688, 0.7516), (-0.4986, 0.4636, 0.9219), (-0.4986, 0.4636, 0.8738), (-0.5014, 0.4636, 0.9219), (-0.5014, 0.4636, 0.8738), (-0.5014, 0.3783, 0.8738), (-0.5014, 0.3783, 0.9219), (-0.4986, 0.3783, 0.9219), (-0.4986, 0.3783, 0.8738), (-0.5014, 0.4636, 0.8978), (-0.4986, 0.4636, 0.8978), (-0.5014, 0.4037, 0.8978), (-0.4986, 0.4037, 0.8978), (-0.475, 0.4083, 0.2691), (-0.4756, 0.4196, 0.2691), (-0.4763, 0.4083, 0.0004618), (-0.4759, 0.4196, 0.0004618), (-0.493, 0.4081, 0.2691), (-0.4936, 0.4194, 0.2691), (-0.4939, 0.4194, 0.0004618), (-0.4944, 0.4081, 0.0004618), (-0.5452, 0.4077, 0.2691), (-0.5453, 0.419, 0.2691), (-0.5476, 0.4077, 0.0004618), (-0.5477, 0.419, 0.0004618), (-0.5726, 0.4075, 0.2691), (-0.5727, 0.4188, 0.2691), (-0.575, 0.4188, 0.0004618), (-0.575, 0.4075, 0.0004618), (-0.5168, 0.4192, 0.0004618), (-0.5164, 0.4192, 0.2691), (-0.497, 0.4194, 0.0004618), (-0.4966, 0.4194, 0.2691), (-0.5435, 0.419, 0.0004618), (-0.543, 0.419, 0.2691), (-0.5185, 0.4192, 0.0004618), (-0.518, 0.4192, 0.2691), (-0.5164, 0.4091, 0.2691), (-0.5168, 0.4091, 0.0004618), (-0.4965, 0.4093, 0.2691), (-0.4969, 0.4093, 0.0004618), (-0.5429, 0.4089, 0.2691), (-0.5435, 0.4089, 0.0004618), (-0.518, 0.4091, 0.2691), (-0.5185, 0.4091, 0.0004618), (-0.4476, 0.4077, 0.2691), (-0.4476, 0.419, 0.2691), (-0.4496, 0.4077, 0.0004618), (-0.4497, 0.419, 0.0004618), (-0.4715, 0.4075, 0.2691), (-0.4716, 0.4188, 0.2691), (-0.4736, 0.4188, 0.0004618), (-0.4736, 0.4075, 0.0004618), (-0.4461, 0.419, 0.0004618), (-0.4456, 0.419, 0.2691), (-0.4242, 0.4192, 0.0004618), (-0.4238, 0.4192, 0.2691), (-0.4456, 0.4089, 0.2691), (-0.446, 0.4089, 0.0004618), (-0.4237, 0.4091, 0.2691), (-0.4242, 0.4091, 0.0004618), (-0.616, 0.4234, 0.2732), (-0.616, 0.4234, 0.001981), (-0.5774, 0.4234, 0.2732), (-0.5774, 0.4234, 0.001981), (-0.616, 0.382, 0.2732), (-0.616, 0.382, 0.001981), (-0.5774, 0.382, 0.2732), (-0.5774, 0.382, 0.001981), (-0.6265, 0.4623, 0.297), (-0.6265, 0.3693, 0.297), (-0.6265, 0.4623, 0.2588), (-0.6265, 0.3693, 0.2588), (-0.616, -0.1846, 0.2732), (-0.616, -0.1846, 0.001981), (-0.5774, -0.1846, 0.2732), (-0.5774, -0.1846, 0.001981), (-0.616, -0.1432, 0.2732), (-0.616, -0.1432, 0.001981), (-0.5774, -0.1432, 0.2732), (-0.5774, -0.1432, 0.001981), (-0.6265, -0.2234, 0.297), (-0.6265, -0.1305, 0.297), (-0.6265, -0.2234, 0.2588), (-0.6265, -0.1305, 0.2588), (-0.384, 0.4234, 0.2732), (-0.384, 0.4234, 0.001981), (-0.4226, 0.4234, 0.2732), (-0.4226, 0.4234, 0.001981), (-0.384, 0.382, 0.2732), (-0.384, 0.382, 0.001981), (-0.4226, 0.382, 0.2732), (-0.4226, 0.382, 0.001981), (-0.3735, 0.4623, 0.297), (-0.5, 0.4623, 0.297), (-0.3735, 0.3693, 0.297), (-0.5, 0.3693, 0.297), (-0.3735, 0.4623, 0.2588), (-0.5, 0.4623, 0.2588), (-0.3735, 0.3693, 0.2588), (-0.5, 0.3693, 0.2588), (-0.384, -0.1846, 0.2732), (-0.384, -0.1846, 0.001981), (-0.4226, -0.1846, 0.2732), (-0.4226, -0.1846, 0.001981), (-0.384, -0.1432, 0.2732), (-0.384, -0.1432, 0.001981), (-0.4226, -0.1432, 0.2732), (-0.4226, -0.1432, 0.001981), (-0.3735, -0.2234, 0.297), (-0.5, -0.2234, 0.297), (-0.3735, -0.1305, 0.297), (-0.5, -0.1305, 0.297), (-0.3735, -0.2234, 0.2588), (-0.5, -0.2234, 0.2588), (-0.3735, -0.1305, 0.2588), (-0.5, -0.1305, 0.2588), (-0.06781, -0.1729, 0.7277), (-0.06781, 0.4003, 0.7277), (-0.06781, -0.1729, 0.6655), (-0.06781, 0.4003, 0.6655), (-0.1329, -0.1729, 0.7277), (-0.1329, 0.4003, 0.7277), (-0.1329, -0.1729, 0.6655), (-0.1329, 0.4003, 0.6655), (-0.06781, 0.301, 0.715), (-0.06781, 0.301, 0.6528), (-0.1329, 0.301, 0.715), (-0.1329, 0.301, 0.6528)], [], [(5, 7, 3, 2), (7, 5, 6, 9), (9, 6, 4, 8), (0, 1, 8, 4), (15, 17, 13, 12), (17, 15, 16, 19), (19, 16, 14, 18), (10, 11, 18, 14), (25, 27, 23, 22), (27, 25, 26, 29), (29, 26, 24, 28), (20, 21, 28, 24), (35, 37, 33, 32), (37, 35, 36, 39), (39, 36, 34, 38), (30, 31, 38, 34), (45, 47, 43, 42), (47, 45, 46, 49), (49, 46, 44, 48), (40, 41, 48, 44), (55, 57, 53, 52), (57, 55, 56, 59), (59, 56, 54, 58), (50, 51, 58, 54), (65, 67, 63, 62), (67, 65, 66, 69), (69, 66, 64, 68), (60, 61, 68, 64), (75, 77, 73, 72), (77, 75, 76, 79), (79, 76, 74, 78), (70, 71, 78, 74), (85, 87, 83, 82), (87, 85, 86, 89), (89, 86, 84, 88), (80, 81, 88, 84), (95, 97, 93, 92), (97, 95, 96, 99), (99, 96, 94, 98), (90, 91, 98, 94), (105, 107, 103, 102), (107, 105, 106, 109), (109, 106, 104, 108), (100, 101, 108, 104), (115, 117, 113, 112), (117, 115, 116, 119), (119, 116, 114, 118), (110, 111, 118, 114), (1, 0, 120, 121), (2, 3, 123, 122), (7, 9, 129, 127), (6, 5, 125, 126), (9, 8, 128, 129), (4, 6, 126, 124), (0, 4, 124, 120), (8, 1, 121, 128), (5, 2, 122, 125), (3, 7, 127, 123), (11, 10, 130, 131), (12, 13, 133, 132), (17, 19, 139, 137), (16, 15, 135, 136), (19, 18, 138, 139), (14, 16, 136, 134), (10, 14, 134, 130), (18, 11, 131, 138), (15, 12, 132, 135), (13, 17, 137, 133), (21, 20, 140, 141), (22, 23, 143, 142), (27, 29, 149, 147), (26, 25, 145, 146), (29, 28, 148, 149), (24, 26, 146, 144), (20, 24, 144, 140), (28, 21, 141, 148), (25, 22, 142, 145), (23, 27, 147, 143), (31, 30, 150, 151), (32, 33, 153, 152), (37, 39, 159, 157), (36, 35, 155, 156), (39, 38, 158, 159), (34, 36, 156, 154), (30, 34, 154, 150), (38, 31, 151, 158), (35, 32, 152, 155), (33, 37, 157, 153), (41, 40, 160, 161), (42, 43, 163, 162), (47, 49, 169, 167), (46, 45, 165, 166), (49, 48, 168, 169), (44, 46, 166, 164), (40, 44, 164, 160), (48, 41, 161, 168), (45, 42, 162, 165), (43, 47, 167, 163), (51, 50, 170, 171), (52, 53, 173, 172), (57, 59, 179, 177), (56, 55, 175, 176), (59, 58, 178, 179), (54, 56, 176, 174), (50, 54, 174, 170), (58, 51, 171, 178), (55, 52, 172, 175), (53, 57, 177, 173), (61, 60, 180, 181), (62, 63, 183, 182), (67, 69, 189, 187), (66, 65, 185, 186), (69, 68, 188, 189), (64, 66, 186, 184), (60, 64, 184, 180), (68, 61, 181, 188), (65, 62, 182, 185), (63, 67, 187, 183), (71, 70, 190, 191), (72, 73, 193, 192), (77, 79, 199, 197), (76, 75, 195, 196), (79, 78, 198, 199), (74, 76, 196, 194), (70, 74, 194, 190), (78, 71, 191, 198), (75, 72, 192, 195), (73, 77, 197, 193), (81, 80, 200, 201), (82, 83, 203, 202), (87, 89, 209, 207), (86, 85, 205, 206), (89, 88, 208, 209), (84, 86, 206, 204), (80, 84, 204, 200), (88, 81, 201, 208), (85, 82, 202, 205), (83, 87, 207, 203), (91, 90, 210, 211), (92, 93, 213, 212), (97, 99, 219, 217), (96, 95, 215, 216), (99, 98, 218, 219), (94, 96, 216, 214), (90, 94, 214, 210), (98, 91, 211, 218), (95, 92, 212, 215), (93, 97, 217, 213), (101, 100, 220, 221), (102, 103, 223, 222), (107, 109, 229, 227), (106, 105, 225, 226), (109, 108, 228, 229), (104, 106, 226, 224), (100, 104, 224, 220), (108, 101, 221, 228), (105, 102, 222, 225), (103, 107, 227, 223), (111, 110, 230, 231), (112, 113, 233, 232), (117, 119, 239, 237), (116, 115, 235, 236), (119, 118, 238, 239), (114, 116, 236, 234), (110, 114, 234, 230), (118, 111, 231, 238), (115, 112, 232, 235), (113, 117, 237, 233), (280, 332, 334, 281), (282, 283, 338, 336), (241, 243, 242, 240), (280, 282, 336, 332), (281, 283, 243, 241), (245, 244, 246, 247), (249, 251, 250, 248), (247, 251, 249, 245), (245, 249, 248, 244), (244, 248, 250, 246), (246, 250, 251, 247), (253, 252, 350, 351), (255, 355, 354, 254), (351, 355, 255, 253), (253, 255, 254, 252), (252, 254, 354, 350), (357, 256, 257, 359), (361, 363, 259, 258), (357, 361, 258, 256), (257, 259, 363, 359), (261, 260, 262, 263), (265, 267, 266, 264), (263, 267, 265, 261), (261, 265, 264, 260), (260, 264, 266, 262), (262, 266, 267, 263), (269, 268, 270, 271), (273, 275, 274, 272), (269, 273, 272, 268), (270, 274, 275, 271), (276, 320, 322, 277), (278, 279, 326, 324), (276, 278, 324, 320), (322, 326, 279, 277), (334, 338, 283, 281), (240, 242, 282, 280), (242, 243, 283, 282), (240, 280, 281, 241), (328, 329, 390, 388), (330, 392, 394, 331), (285, 284, 286, 287), (328, 388, 392, 330), (329, 285, 287, 331), (289, 291, 290, 288), (293, 292, 294, 295), (291, 289, 293, 295), (289, 288, 292, 293), (288, 290, 294, 292), (290, 291, 295, 294), (297, 407, 406, 296), (299, 298, 410, 411), (407, 297, 299, 411), (297, 296, 298, 299), (296, 406, 410, 298), (413, 415, 301, 300), (417, 302, 303, 419), (413, 300, 302, 417), (301, 415, 419, 303), (305, 307, 306, 304), (309, 308, 310, 311), (307, 305, 309, 311), (305, 304, 308, 309), (304, 306, 310, 308), (306, 307, 311, 310), (313, 315, 314, 312), (317, 316, 318, 319), (313, 312, 316, 317), (314, 315, 319, 318), (321, 323, 322, 320), (325, 324, 326, 327), (321, 320, 324, 325), (322, 323, 327, 326), (390, 329, 331, 394), (284, 328, 330, 286), (286, 330, 331, 287), (284, 285, 329, 328), (384, 385, 334, 332), (386, 336, 338, 387), (335, 333, 337, 339), (384, 332, 336, 386), (385, 335, 339, 387), (341, 343, 342, 340), (345, 344, 346, 347), (343, 341, 345, 347), (341, 340, 344, 345), (340, 342, 346, 344), (342, 343, 347, 346), (349, 351, 350, 348), (353, 352, 354, 355), (351, 349, 353, 355), (349, 348, 352, 353), (348, 350, 354, 352), (357, 359, 358, 356), (361, 360, 362, 363), (357, 356, 360, 361), (358, 359, 363, 362), (365, 367, 366, 364), (369, 368, 370, 371), (367, 365, 369, 371), (365, 364, 368, 369), (364, 366, 370, 368), (366, 367, 371, 370), (373, 375, 374, 372), (377, 376, 378, 379), (373, 372, 376, 377), (374, 375, 379, 378), (380, 381, 438, 436), (382, 440, 442, 383), (380, 436, 440, 382), (438, 381, 383, 442), (334, 385, 387, 338), (333, 384, 386, 337), (337, 386, 387, 339), (333, 335, 385, 384), (444, 388, 390, 445), (446, 447, 394, 392), (391, 395, 393, 389), (444, 446, 392, 388), (445, 447, 395, 391), (397, 396, 398, 399), (401, 403, 402, 400), (399, 403, 401, 397), (397, 401, 400, 396), (396, 400, 402, 398), (398, 402, 403, 399), (405, 404, 406, 407), (409, 411, 410, 408), (407, 411, 409, 405), (405, 409, 408, 404), (404, 408, 410, 406), (413, 412, 414, 415), (417, 419, 418, 416), (413, 417, 416, 412), (414, 418, 419, 415), (421, 420, 422, 423), (425, 427, 426, 424), (423, 427, 425, 421), (421, 425, 424, 420), (420, 424, 426, 422), (422, 426, 427, 423), (429, 428, 430, 431), (433, 435, 434, 432), (429, 433, 432, 428), (430, 434, 435, 431), (437, 436, 438, 439), (441, 443, 442, 440), (437, 441, 440, 436), (438, 442, 443, 439), (390, 394, 447, 445), (389, 393, 446, 444), (393, 395, 447, 446), (389, 444, 445, 391), (449, 451, 450, 448), (453, 452, 454, 455), (451, 449, 453, 455), (449, 448, 452, 453), (448, 450, 454, 452), (450, 451, 455, 454), (457, 456, 458, 459), (461, 463, 462, 460), (459, 463, 461, 457), (457, 461, 460, 456), (456, 460, 462, 458), (458, 462, 463, 459), (473, 464, 465, 475), (477, 479, 467, 466), (473, 477, 466, 464), (465, 467, 479, 475), (481, 483, 469, 468), (485, 470, 471, 487), (481, 468, 470, 485), (469, 483, 487, 471), (473, 475, 474, 472), (477, 476, 478, 479), (473, 472, 476, 477), (474, 475, 479, 478), (481, 480, 482, 483), (485, 487, 486, 484), (481, 485, 484, 480), (482, 486, 487, 483), (482, 480, 484, 486), (414, 412, 416, 418), (474, 478, 476, 472), (358, 362, 360, 356), (488, 489, 494, 492), (490, 496, 498, 491), (488, 492, 496, 490), (494, 489, 491, 498), (493, 492, 494, 495), (497, 499, 498, 496), (493, 497, 496, 492), (494, 498, 499, 495), (500, 501, 506, 504), (502, 508, 510, 503), (500, 504, 508, 502), (506, 501, 503, 510), (505, 504, 506, 507), (509, 511, 510, 508), (505, 509, 508, 504), (506, 510, 511, 507), (526, 515, 514, 527), (527, 514, 512, 525), (524, 513, 515, 526), (525, 512, 513, 524), (538, 539, 519, 518), (518, 519, 517, 516), (536, 538, 518, 516), (539, 537, 517, 519), (516, 517, 537, 536), (546, 547, 523, 522), (545, 521, 523, 547), (521, 520, 522, 523), (544, 520, 521, 545), (520, 544, 546, 522), (513, 512, 514, 515), (526, 527, 530, 531), (527, 525, 528, 530), (524, 526, 531, 529), (525, 524, 529, 528), (538, 534, 535, 539), (534, 532, 533, 535), (536, 532, 534, 538), (539, 535, 533, 537), (532, 536, 537, 533), (546, 542, 543, 547), (545, 547, 543, 541), (541, 543, 542, 540), (544, 545, 541, 540), (540, 542, 546, 544), (529, 531, 530, 528), (556, 548, 550, 557), (558, 559, 554, 552), (551, 555, 553, 549), (556, 558, 552, 548), (548, 552, 554, 550), (557, 559, 555, 551), (550, 554, 559, 557), (549, 553, 558, 556), (553, 555, 559, 558), (549, 556, 557, 551), (565, 567, 563, 562), (567, 565, 566, 569), (569, 566, 564, 568), (560, 561, 568, 564), (575, 577, 573, 572), (577, 575, 576, 579), (579, 576, 574, 578), (570, 571, 578, 574), (585, 587, 583, 582), (587, 585, 586, 589), (589, 586, 584, 588), (580, 581, 588, 584), (595, 597, 593, 592), (597, 595, 596, 599), (599, 596, 594, 598), (590, 591, 598, 594), (605, 607, 603, 602), (607, 605, 606, 609), (609, 606, 604, 608), (600, 601, 608, 604), (615, 617, 613, 612), (617, 615, 616, 619), (619, 616, 614, 618), (610, 611, 618, 614), (625, 627, 623, 622), (627, 625, 626, 629), (629, 626, 624, 628), (620, 621, 628, 624), (635, 637, 633, 632), (637, 635, 636, 639), (639, 636, 634, 638), (630, 631, 638, 634), (645, 647, 643, 642), (647, 645, 646, 649), (649, 646, 644, 648), (640, 641, 648, 644), (655, 657, 653, 652), (657, 655, 656, 659), (659, 656, 654, 658), (650, 651, 658, 654), (665, 667, 663, 662), (667, 665, 666, 669), (669, 666, 664, 668), (660, 661, 668, 664), (675, 677, 673, 672), (677, 675, 676, 679), (679, 676, 674, 678), (670, 671, 678, 674), (685, 687, 683, 682), (687, 685, 686, 689), (689, 686, 684, 688), (680, 681, 688, 684), (695, 697, 693, 692), (697, 695, 696, 699), (699, 696, 694, 698), (690, 691, 698, 694), (705, 707, 703, 702), (707, 705, 706, 709), (709, 706, 704, 708), (700, 701, 708, 704), (715, 717, 713, 712), (717, 715, 716, 719), (719, 716, 714, 718), (710, 711, 718, 714), (725, 727, 723, 722), (727, 725, 726, 729), (729, 726, 724, 728), (720, 721, 728, 724), (735, 737, 733, 732), (737, 735, 736, 739), (739, 736, 734, 738), (730, 731, 738, 734), (745, 747, 743, 742), (747, 745, 746, 749), (749, 746, 744, 748), (740, 741, 748, 744), (755, 757, 753, 752), (757, 755, 756, 759), (759, 756, 754, 758), (750, 751, 758, 754), (561, 560, 760, 761), (562, 563, 763, 762), (567, 569, 769, 767), (566, 565, 765, 766), (569, 568, 768, 769), (564, 566, 766, 764), (560, 564, 764, 760), (568, 561, 761, 768), (565, 562, 762, 765), (563, 567, 767, 763), (571, 570, 770, 771), (572, 573, 773, 772), (577, 579, 779, 777), (576, 575, 775, 776), (579, 578, 778, 779), (574, 576, 776, 774), (570, 574, 774, 770), (578, 571, 771, 778), (575, 572, 772, 775), (573, 577, 777, 773), (581, 580, 780, 781), (582, 583, 783, 782), (587, 589, 789, 787), (586, 585, 785, 786), (589, 588, 788, 789), (584, 586, 786, 784), (580, 584, 784, 780), (588, 581, 781, 788), (585, 582, 782, 785), (583, 587, 787, 783), (591, 590, 790, 791), (592, 593, 793, 792), (597, 599, 799, 797), (596, 595, 795, 796), (599, 598, 798, 799), (594, 596, 796, 794), (590, 594, 794, 790), (598, 591, 791, 798), (595, 592, 792, 795), (593, 597, 797, 793), (601, 600, 800, 801), (602, 603, 803, 802), (607, 609, 809, 807), (606, 605, 805, 806), (609, 608, 808, 809), (604, 606, 806, 804), (600, 604, 804, 800), (608, 601, 801, 808), (605, 602, 802, 805), (603, 607, 807, 803), (611, 610, 810, 811), (612, 613, 813, 812), (617, 619, 819, 817), (616, 615, 815, 816), (619, 618, 818, 819), (614, 616, 816, 814), (610, 614, 814, 810), (618, 611, 811, 818), (615, 612, 812, 815), (613, 617, 817, 813), (621, 620, 820, 821), (622, 623, 823, 822), (627, 629, 829, 827), (626, 625, 825, 826), (629, 628, 828, 829), (624, 626, 826, 824), (620, 624, 824, 820), (628, 621, 821, 828), (625, 622, 822, 825), (623, 627, 827, 823), (631, 630, 830, 831), (632, 633, 833, 832), (637, 639, 839, 837), (636, 635, 835, 836), (639, 638, 838, 839), (634, 636, 836, 834), (630, 634, 834, 830), (638, 631, 831, 838), (635, 632, 832, 835), (633, 637, 837, 833), (641, 640, 840, 841), (642, 643, 843, 842), (647, 649, 849, 847), (646, 645, 845, 846), (649, 648, 848, 849), (644, 646, 846, 844), (640, 644, 844, 840), (648, 641, 841, 848), (645, 642, 842, 845), (643, 647, 847, 843), (651, 650, 850, 851), (652, 653, 853, 852), (657, 659, 859, 857), (656, 655, 855, 856), (659, 658, 858, 859), (654, 656, 856, 854), (650, 654, 854, 850), (658, 651, 851, 858), (655, 652, 852, 855), (653, 657, 857, 853), (661, 660, 860, 861), (662, 663, 863, 862), (667, 669, 869, 867), (666, 665, 865, 866), (669, 668, 868, 869), (664, 666, 866, 864), (660, 664, 864, 860), (668, 661, 861, 868), (665, 662, 862, 865), (663, 667, 867, 863), (671, 670, 870, 871), (672, 673, 873, 872), (677, 679, 879, 877), (676, 675, 875, 876), (679, 678, 878, 879), (674, 676, 876, 874), (670, 674, 874, 870), (678, 671, 871, 878), (675, 672, 872, 875), (673, 677, 877, 873), (681, 680, 880, 881), (682, 683, 883, 882), (687, 689, 889, 887), (686, 685, 885, 886), (689, 688, 888, 889), (684, 686, 886, 884), (680, 684, 884, 880), (688, 681, 881, 888), (685, 682, 882, 885), (683, 687, 887, 883), (691, 690, 890, 891), (692, 693, 893, 892), (697, 699, 899, 897), (696, 695, 895, 896), (699, 698, 898, 899), (694, 696, 896, 894), (690, 694, 894, 890), (698, 691, 891, 898), (695, 692, 892, 895), (693, 697, 897, 893), (701, 700, 900, 901), (702, 703, 903, 902), (707, 709, 909, 907), (706, 705, 905, 906), (709, 708, 908, 909), (704, 706, 906, 904), (700, 704, 904, 900), (708, 701, 901, 908), (705, 702, 902, 905), (703, 707, 907, 903), (711, 710, 910, 911), (712, 713, 913, 912), (717, 719, 919, 917), (716, 715, 915, 916), (719, 718, 918, 919), (714, 716, 916, 914), (710, 714, 914, 910), (718, 711, 911, 918), (715, 712, 912, 915), (713, 717, 917, 913), (721, 720, 920, 921), (722, 723, 923, 922), (727, 729, 929, 927), (726, 725, 925, 926), (729, 728, 928, 929), (724, 726, 926, 924), (720, 724, 924, 920), (728, 721, 921, 928), (725, 722, 922, 925), (723, 727, 927, 923), (731, 730, 930, 931), (732, 733, 933, 932), (737, 739, 939, 937), (736, 735, 935, 936), (739, 738, 938, 939), (734, 736, 936, 934), (730, 734, 934, 930), (738, 731, 931, 938), (735, 732, 932, 935), (733, 737, 937, 933), (741, 740, 940, 941), (742, 743, 943, 942), (747, 749, 949, 947), (746, 745, 945, 946), (749, 748, 948, 949), (744, 746, 946, 944), (740, 744, 944, 940), (748, 741, 941, 948), (745, 742, 942, 945), (743, 747, 947, 943), (751, 750, 950, 951), (752, 753, 953, 952), (757, 759, 959, 957), (756, 755, 955, 956), (759, 758, 958, 959), (754, 756, 956, 954), (750, 754, 954, 950), (758, 751, 951, 958), (755, 752, 952, 955), (753, 757, 957, 953), (960, 962, 963, 961), (962, 966, 967, 963), (966, 964, 965, 967), (964, 960, 961, 965), (962, 960, 964, 966), (967, 965, 961, 963), (969, 977, 979, 975), (978, 972, 975, 979), (971, 969, 975, 972), (976, 971, 972, 978), (977, 968, 974, 979), (968, 970, 973, 974), (970, 976, 978, 973), (973, 978, 979, 974), (982, 983, 981, 980), (987, 984, 985, 986), (983, 986, 985, 981), (990, 991, 989, 988), (995, 992, 993, 994), (991, 994, 993, 989), (997, 999, 998, 996), (1001, 1003, 1002, 1000), (996, 1005, 1004, 997), (1003, 1010, 1011, 1002), (999, 1006, 1007, 998), (1000, 1009, 1008, 1001), (1014, 1015, 1013, 1012), (1019, 1016, 1017, 1018), (1015, 1018, 1017, 1013), (1021, 1023, 1022, 1020), (1023, 1026, 1027, 1022), (1020, 1025, 1024, 1021), (1029, 1028, 1030, 1031), (1033, 1035, 1034, 1032), (1031, 1035, 1033, 1029), (1029, 1033, 1032, 1028), (1028, 1032, 1034, 1030), (1030, 1034, 1035, 1031), (1036, 1037, 1063, 1061), (1038, 1065, 1067, 1039), (1037, 1039, 1067, 1063), (1036, 1038, 1039, 1037), (1061, 1065, 1038, 1036), (1041, 1043, 1042, 1040), (1045, 1044, 1046, 1047), (1043, 1041, 1045, 1047), (1041, 1040, 1044, 1045), (1040, 1042, 1046, 1044), (1042, 1043, 1047, 1046), (1048, 1077, 1079, 1049), (1050, 1051, 1083, 1081), (1049, 1079, 1083, 1051), (1048, 1049, 1051, 1050), (1077, 1048, 1050, 1081), (1053, 1055, 1054, 1052), (1057, 1056, 1058, 1059), (1055, 1053, 1057, 1059), (1053, 1052, 1056, 1057), (1052, 1054, 1058, 1056), (1054, 1055, 1059, 1058), (1060, 1061, 1063, 1062), (1064, 1066, 1067, 1065), (1062, 1063, 1067, 1066), (1060, 1062, 1066, 1064), (1061, 1060, 1064, 1065), (1069, 1068, 1070, 1071), (1073, 1075, 1074, 1072), (1071, 1075, 1073, 1069), (1069, 1073, 1072, 1068), (1068, 1072, 1074, 1070), (1070, 1074, 1075, 1071), (1076, 1078, 1079, 1077), (1080, 1081, 1083, 1082), (1078, 1082, 1083, 1079), (1076, 1080, 1082, 1078), (1077, 1081, 1080, 1076), (1092, 1084, 1086, 1093), (1094, 1095, 1090, 1088), (1087, 1091, 1089, 1085), (1092, 1094, 1088, 1084), (1084, 1088, 1090, 1086), (1093, 1095, 1091, 1087), (1086, 1090, 1095, 1093), (1085, 1089, 1094, 1092), (1089, 1091, 1095, 1094), (1085, 1092, 1093, 1087)])
me_cube_007.polygons.foreach_set('use_smooth', [1, 1, 1, 1, 1, 1, 1, 1, 1, 1, 1, 1, 1, 1, 1, 1, 1, 1, 1, 1, 1, 1, 1, 1, 1, 1, 1, 1, 1, 1, 1, 1, 1, 1, 1, 1, 1, 1, 1, 1, 1, 1, 1, 1, 1, 1, 1, 1, 1, 1, 1, 1, 1, 1, 1, 1, 1, 1, 1, 1, 1, 1, 1, 1, 1, 1, 1, 1, 1, 1, 1, 1, 1, 1, 1, 1, 1, 1, 1, 1, 1, 1, 1, 1, 1, 1, 1, 1, 1, 1, 1, 1, 1, 1, 1, 1, 1, 1, 1, 1, 1, 1, 1, 1, 1, 1, 1, 1, 1, 1, 1, 1, 1, 1, 1, 1, 1, 1, 1, 1, 1, 1, 1, 1, 1, 1, 1, 1, 1, 1, 1, 1, 1, 1, 1, 1, 1, 1, 1, 1, 1, 1, 1, 1, 1, 1, 1, 1, 1, 1, 1, 1, 1, 1, 1, 1, 1, 1, 1, 1, 1, 1, 1, 1, 1, 1, 1, 1, 0, 0, 0, 0, 0, 0, 0, 0, 0, 0, 0, 0, 0, 0, 0, 0, 0, 0, 0, 0, 0, 0, 0, 0, 0, 0, 0, 0, 0, 0, 0, 0, 0, 0, 0, 0, 0, 0, 0, 0, 0, 0, 0, 0, 0, 0, 0, 0, 0, 0, 0, 0, 0, 0, 0, 0, 0, 0, 0, 0, 0, 0, 0, 0, 0, 0, 0, 0, 0, 0, 0, 0, 0, 0, 0, 0, 0, 0, 0, 0, 0, 0, 0, 0, 0, 0, 0, 0, 0, 0, 0, 0, 0, 0, 0, 0, 0, 0, 0, 0, 0, 0, 0, 0, 0, 0, 0, 0, 0, 0, 0, 0, 0, 0, 0, 0, 0, 0, 0, 0, 0, 0, 0, 0, 0, 0, 0, 0, 0, 0, 0, 0, 0, 0, 0, 0, 0, 0, 0, 0, 0, 0, 0, 0, 0, 0, 0, 0, 0, 0, 0, 0, 0, 0, 0, 0, 0, 0, 0, 0, 0, 0, 0, 0, 0, 0, 0, 0, 0, 0, 0, 0, 0, 0, 0, 0, 0, 0, 0, 0, 0, 0, 0, 0, 0, 0, 0, 0, 0, 0, 0, 0, 0, 0, 0, 0, 0, 0, 0, 0, 0, 0, 0, 0, 0, 0, 0, 0, 0, 0, 0, 0, 0, 0, 0, 0, 0, 0, 0, 0, 0, 0, 0, 0, 0, 0, 0, 0, 0, 0, 0, 0, 0, 0, 0, 0, 0, 0, 0, 0, 1, 1, 1, 1, 1, 1, 1, 1, 1, 1, 1, 1, 1, 1, 1, 1, 1, 1, 1, 1, 1, 1, 1, 1, 1, 1, 1, 1, 1, 1, 1, 1, 1, 1, 1, 1, 1, 1, 1, 1, 1, 1, 1, 1, 1, 1, 1, 1, 1, 1, 1, 1, 1, 1, 1, 1, 1, 1, 1, 1, 1, 1, 1, 1, 1, 1, 1, 1, 1, 1, 1, 1, 1, 1, 1, 1, 1, 1, 1, 1, 1, 1, 1, 1, 1, 1, 1, 1, 1, 1, 1, 1, 1, 1, 1, 1, 1, 1, 1, 1, 1, 1, 1, 1, 1, 1, 1, 1, 1, 1, 1, 1, 1, 1, 1, 1, 1, 1, 1, 1, 1, 1, 1, 1, 1, 1, 1, 1, 1, 1, 1, 1, 1, 1, 1, 1, 1, 1, 1, 1, 1, 1, 1, 1, 1, 1, 1, 1, 1, 1, 1, 1, 1, 1, 1, 1, 1, 1, 1, 1, 1, 1, 1, 1, 1, 1, 1, 1, 1, 1, 1, 1, 1, 1, 1, 1, 1, 1, 1, 1, 1, 1, 1, 1, 1, 1, 1, 1, 1, 1, 1, 1, 1, 1, 1, 1, 1, 1, 1, 1, 1, 1, 1, 1, 1, 1, 1, 1, 1, 1, 1, 1, 1, 1, 1, 1, 1, 1, 1, 1, 1, 1, 1, 1, 1, 1, 1, 1, 1, 1, 1, 1, 1, 1, 1, 1, 1, 1, 1, 1, 1, 1, 1, 1, 1, 1, 1, 1, 1, 1, 1, 1, 1, 1, 1, 1, 1, 1, 1, 1, 1, 1, 1, 1, 1, 1, 1, 1, 1, 1, 1, 1, 1, 1, 1, 1, 1, 1, 1, 1, 0, 0, 0, 0, 0, 0, 0, 0, 0, 0, 0, 0, 0, 0, 1, 1, 1, 1, 1, 1, 1, 1, 1, 1, 1, 1, 1, 1, 1, 1, 1, 1, 0, 0, 0, 0, 0, 0, 0, 0, 0, 0, 0, 0, 0, 0, 0, 0, 0, 0, 0, 0, 0, 0, 0, 0, 0, 0, 0, 0, 0, 0, 0, 0, 0, 0, 0, 0, 0, 0, 0, 0, 0, 0, 0, 0, 0, 0, 0, 0, 0, 0, 0, 0, 0, 0])
me_cube_007.polygons.foreach_set('material_index', [0, 0, 0, 0, 0, 0, 0, 0, 0, 0, 0, 0, 0, 0, 0, 0, 0, 0, 0, 0, 0, 0, 0, 0, 0, 0, 0, 0, 0, 0, 0, 0, 0, 0, 0, 0, 0, 0, 0, 0, 0, 0, 0, 0, 0, 0, 0, 0, 0, 0, 0, 0, 0, 0, 0, 0, 0, 0, 0, 0, 0, 0, 0, 0, 0, 0, 0, 0, 0, 0, 0, 0, 0, 0, 0, 0, 0, 0, 0, 0, 0, 0, 0, 0, 0, 0, 0, 0, 0, 0, 0, 0, 0, 0, 0, 0, 0, 0, 0, 0, 0, 0, 0, 0, 0, 0, 0, 0, 0, 0, 0, 0, 0, 0, 0, 0, 0, 0, 0, 0, 0, 0, 0, 0, 0, 0, 0, 0, 0, 0, 0, 0, 0, 0, 0, 0, 0, 0, 0, 0, 0, 0, 0, 0, 0, 0, 0, 0, 0, 0, 0, 0, 0, 0, 0, 0, 0, 0, 0, 0, 0, 0, 0, 0, 0, 0, 0, 0, 1, 1, 1, 1, 1, 1, 1, 1, 1, 1, 1, 2, 2, 2, 2, 2, 1, 1, 1, 1, 1, 1, 1, 1, 1, 1, 1, 1, 1, 1, 1, 1, 1, 1, 1, 1, 1, 1, 1, 1, 1, 1, 1, 1, 1, 1, 1, 1, 1, 2, 2, 2, 2, 2, 1, 1, 1, 1, 1, 1, 1, 1, 1, 1, 1, 1, 1, 1, 1, 1, 1, 1, 1, 1, 1, 1, 1, 1, 1, 1, 1, 1, 1, 1, 1, 1, 1, 2, 2, 2, 2, 2, 1, 1, 1, 1, 1, 1, 1, 1, 1, 1, 1, 1, 1, 1, 1, 1, 1, 1, 1, 1, 1, 1, 1, 1, 1, 1, 1, 1, 1, 1, 1, 1, 1, 2, 2, 2, 2, 2, 1, 1, 1, 1, 1, 1, 1, 1, 1, 1, 1, 1, 1, 1, 1, 1, 1, 1, 1, 1, 1, 1, 1, 1, 1, 1, 1, 1, 1, 1, 1, 1, 1, 1, 1, 1, 1, 1, 1, 1, 1, 1, 1, 1, 1, 1, 1, 1, 1, 1, 1, 1, 1, 1, 1, 1, 1, 1, 1, 1, 1, 1, 1, 1, 1, 1, 1, 1, 1, 1, 0, 0, 0, 0, 3, 3, 3, 3, 3, 4, 4, 4, 4, 4, 0, 0, 0, 0, 0, 3, 3, 3, 3, 3, 4, 4, 4, 4, 4, 0, 1, 1, 1, 1, 1, 1, 1, 1, 1, 1, 0, 0, 0, 0, 0, 0, 0, 0, 0, 0, 0, 0, 0, 0, 0, 0, 0, 0, 0, 0, 0, 0, 0, 0, 0, 0, 0, 0, 0, 0, 0, 0, 0, 0, 0, 0, 0, 0, 0, 0, 0, 0, 0, 0, 0, 0, 0, 0, 0, 0, 0, 0, 0, 0, 0, 0, 0, 0, 0, 0, 0, 0, 0, 0, 0, 0, 0, 0, 0, 0, 0, 0, 0, 0, 0, 0, 0, 0, 0, 0, 0, 0, 0, 0, 0, 0, 0, 0, 0, 0, 0, 0, 0, 0, 0, 0, 0, 0, 0, 0, 0, 0, 0, 0, 0, 0, 0, 0, 0, 0, 0, 0, 0, 0, 0, 0, 0, 0, 0, 0, 0, 0, 0, 0, 0, 0, 0, 0, 0, 0, 0, 0, 0, 0, 0, 0, 0, 0, 0, 0, 0, 0, 0, 0, 0, 0, 0, 0, 0, 0, 0, 0, 0, 0, 0, 0, 0, 0, 0, 0, 0, 0, 0, 0, 0, 0, 0, 0, 0, 0, 0, 0, 0, 0, 0, 0, 0, 0, 0, 0, 0, 0, 0, 0, 0, 0, 0, 0, 0, 0, 0, 0, 0, 0, 0, 0, 0, 0, 0, 0, 0, 0, 0, 0, 0, 0, 0, 0, 0, 0, 0, 0, 0, 0, 0, 0, 0, 0, 0, 0, 0, 0, 0, 0, 0, 0, 0, 0, 0, 0, 0, 0, 0, 0, 0, 0, 0, 0, 0, 0, 0, 0, 0, 0, 0, 0, 0, 0, 0, 0, 0, 0, 0, 0, 0, 0, 0, 0, 0, 0, 0, 0, 0, 0, 0, 0, 0, 0, 0, 0, 0, 0, 0, 0, 0, 0, 0, 0, 0, 0, 1, 1, 1, 1, 1, 1, 0, 0, 0, 0, 0, 0, 0, 0, 2, 2, 2, 2, 2, 2, 2, 2, 2, 2, 2, 2, 2, 2, 2, 2, 2, 2, 1, 1, 1, 1, 1, 1, 1, 1, 1, 1, 1, 1, 1, 1, 1, 1, 1, 1, 1, 1, 1, 1, 1, 1, 1, 1, 1, 1, 1, 1, 1, 1, 1, 1, 1, 1, 1, 1, 1, 1, 1, 1, 1, 1, 1, 1, 1, 1, 1, 1, 1, 1, 1, 1])
me_cube_007.materials.append(mat_main)
me_cube_007.materials.append(mat_wood)
me_cube_007.materials.append(mat_wood_light)
me_cube_007.materials.append(mat_walls)
me_cube_007.materials.append(mat_stone)
me_cube_007.use_remesh_preserve_volume = False
me_cube_007.use_remesh_preserve_attributes = False
me_cube_007.use_mirror_vertex_groups = False
me_cube_007.update()

# ---- objects
ob_houses_secondage_2_level1 = bpy.data.objects.new('Houses_SecondAge_2_Level1', me_cube_007)

# ---- transforms, parenting, visibility, modifiers, constraints
ob_houses_secondage_2_level1.location = (0.0, 0.0, 0.0)
ob_houses_secondage_2_level1.lineart.crease_threshold = 0.0
_m = ob_houses_secondage_2_level1.modifiers.new('Auto Smooth', 'NODES')
_m.node_group = ng_auto_smooth
_gi = [s.identifier for s in ng_auto_smooth.interface.items_tree if s.item_type == 'SOCKET' and s.in_out == 'INPUT']
_m[_gi[1]] = 0.5236  # Angle

# ---- collection membership
col_collection.objects.link(ob_houses_secondage_2_level1)

# ---- scene / render settings (as saved in the file)
scene.frame_start = 1; scene.frame_end = 250; scene.frame_set(1)
scene.render.engine = 'BLENDER_EEVEE_NEXT'
scene.cycles.sampling_pattern = 'TABULATED_SOBOL'
scene.cycles.use_light_tree = False
scene.view_settings.view_transform = 'Filmic'
bpy.context.view_layer.update()

# ---- added for rendering (the .blend has no active camera and no usable light): camera, sun
cam_auto = bpy.data.cameras.new('AutoCamera')
cam_auto.lens = 50.0
cam_auto.sensor_width = 36.0
cam_auto.clip_end = 1000.0
ob_auto_camera = bpy.data.objects.new('AutoCamera', cam_auto)
scene.collection.objects.link(ob_auto_camera)
ob_auto_camera.location = (0.913968, -1.58005, 1.60539)
ob_auto_camera.rotation_euler = (1.09748, -7.21219e-08, 0.694738)
scene.camera = ob_auto_camera
light_auto_sun = bpy.data.lights.new('AutoSun', 'SUN')
light_auto_sun.energy = 3.0
light_auto_sun.angle = 0.0523599
ob_auto_sun = bpy.data.objects.new('AutoSun', light_auto_sun)
scene.collection.objects.link(ob_auto_sun)
ob_auto_sun.rotation_euler = (0.872665, 0.174533, 0.523599)
bpy.context.view_layer.update()
